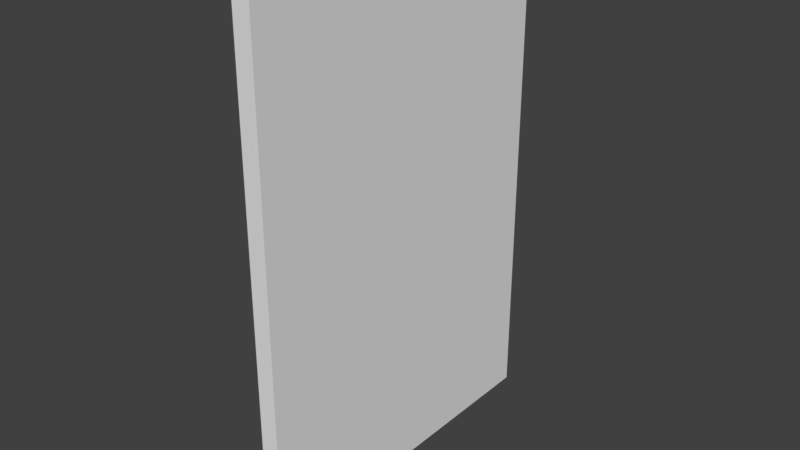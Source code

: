# Source: PaperWIPNGR.blend  (saved by Blender 2.79.0; exported with 4.5.12 LTS)
import bpy
from mathutils import Matrix  # noqa: F401  (used for matrix-valued properties, if any)

bpy.ops.wm.read_factory_settings(use_empty=True)
scene = bpy.context.scene
scene.name = 'Scene'

# ---- collections
col_collection_1 = bpy.data.collections.new('Collection 1'); scene.collection.children.link(col_collection_1)

# ---- materials (node trees are filled in below, after node groups)
mat_material_001 = bpy.data.materials.new('Material.001')
mat_material_001.alpha_threshold = 0.0
mat_material_001.use_transparent_shadow = False
mat_material_001.roughness = 0.5

# ---- material node trees

# ---- world
world_world = bpy.data.worlds.new('World'); scene.world = world_world
world_world.color = (0.05088, 0.05088, 0.05088)
world_world.use_sun_shadow = False
world_world.sun_shadow_jitter_overblur = 0.0
world_world.cycles.sampling_method = 'MANUAL'

# ---- meshes
me_cube_001 = bpy.data.meshes.new('Cube.001')
me_cube_001.from_pydata([(0.09116, 1.76, -2.583), (0.09116, -1.76, -2.583), (-0.09116, -1.76, -2.583), (-0.09116, 1.76, -2.583), (0.09116, 1.76, 2.583), (0.09116, -1.76, 2.583), (-0.09116, -1.76, 2.583), (-0.09116, 1.76, 2.583), (0.09116, -1.049e-07, -2.583), (1.63e-08, 1.76, -2.583), (0.09116, 1.76, 0.0), (0.0, -1.76, -2.583), (0.09116, -1.76, 0.0), (-0.09116, 5.244e-07, -2.583), (-0.09116, -1.76, 0.0), (-0.09116, 1.76, 0.0), (0.09116, -9.44e-07, 2.583), (2.173e-08, 1.76, 2.583), (-4.89e-08, -1.76, 2.583), (-0.09116, 3.147e-07, 2.583), (2.173e-08, 1.76, 0.0), (-0.09116, 4.196e-07, 0.0), (-2.717e-08, -1.76, 0.0), (0.09116, -5.244e-07, 0.0), (-1.358e-08, -3.147e-07, 2.583), (5.433e-09, 2.098e-07, -2.583), (0.09116, -0.8799, -2.583), (-0.04558, 1.76, -2.583), (0.09116, 1.76, 1.291), (-0.04558, -1.76, -2.583), (0.09116, -1.76, 1.291), (-0.09116, 0.8799, -2.583), (-0.09116, -1.76, 1.291), (-0.09116, 1.76, 1.291), (0.09116, -0.8799, 2.583), (-0.04558, 1.76, 2.583), (-0.04558, -1.76, 2.583), (-0.09116, 0.8799, 2.583), (0.09116, 0.8799, -2.583), (0.04558, 1.76, -2.583), (0.09116, 1.76, -1.291), (0.04558, -1.76, -2.583), (0.09116, -1.76, -1.291), (-0.09116, -0.8799, -2.583), (-0.09116, -1.76, -1.291), (-0.09116, 1.76, -1.291), (0.09116, 0.8799, 2.583), (0.04558, 1.76, 2.583), (0.04558, -1.76, 2.583), (-0.09116, -0.8799, 2.583), (-0.04558, 1.76, 0.0), (0.04558, 1.76, 0.0), (2.173e-08, 1.76, 1.291), (1.902e-08, 1.76, -1.291), (-0.09116, 0.8799, 0.0), (-0.09116, -0.8799, 0.0), (-0.09116, 4.72e-07, -1.291), (-0.09116, 3.671e-07, 1.291), (-0.04558, -1.76, 0.0), (0.04558, -1.76, 0.0), (-1.358e-08, -1.76, -1.291), (-3.803e-08, -1.76, 1.291), (0.09116, -0.8799, 0.0), (0.09116, 0.8799, 0.0), (0.09116, -3.147e-07, -1.291), (0.09116, -7.342e-07, 1.291), (-3.124e-08, -0.8799, 2.583), (4.075e-09, 0.8799, 2.583), (0.04558, -6.293e-07, 2.583), (-0.04558, 0.0, 2.583), (-0.04558, 3.671e-07, -2.583), (0.04558, 5.244e-08, -2.583), (1.087e-08, 0.8799, -2.583), (2.717e-09, -0.8799, -2.583), (0.04558, -0.8799, -2.583), (0.04558, 0.8799, -2.583), (-0.04558, 0.8799, -2.583), (-0.04558, 0.8799, 2.583), (0.04558, 0.8799, 2.583), (0.04558, -0.8799, 2.583), (0.09116, 0.8799, 1.291), (0.09116, 0.8799, -1.291), (0.09116, -0.8799, -1.291), (0.04558, -1.76, 1.291), (0.04558, -1.76, -1.291), (-0.04558, -1.76, -1.291), (-0.09116, -0.8799, 1.291), (-0.09116, -0.8799, -1.291), (-0.09116, 0.8799, -1.291), (0.04558, 1.76, -1.291), (0.04558, 1.76, 1.291), (-0.04558, 1.76, 1.291), (-0.04558, 1.76, -1.291), (-0.09116, 0.8799, 1.291), (-0.04558, -1.76, 1.291), (0.09116, -0.8799, 1.291), (-0.04558, -0.8799, 2.583), (-0.04558, -0.8799, -2.583)], [], [(97, 29, 2, 43), (96, 49, 6, 36), (95, 34, 5, 30), (94, 36, 6, 32), (93, 37, 7, 33), (92, 27, 3, 45), (91, 50, 15, 33), (90, 51, 20, 52), (89, 39, 9, 53), (88, 54, 15, 45), (87, 55, 21, 56), (86, 49, 19, 57), (85, 58, 14, 44), (84, 59, 22, 60), (83, 48, 18, 61), (82, 62, 12, 42), (81, 63, 23, 64), (80, 46, 16, 65), (79, 66, 18, 48), (78, 67, 24, 68), (77, 37, 19, 69), (76, 70, 13, 31), (75, 71, 25, 72), (74, 41, 11, 73), (71, 74, 73, 25), (8, 26, 74, 71), (26, 1, 41, 74), (39, 75, 72, 9), (0, 38, 75, 39), (38, 8, 71, 75), (27, 76, 31, 3), (9, 72, 76, 27), (72, 25, 70, 76), (67, 77, 69, 24), (17, 35, 77, 67), (35, 7, 37, 77), (46, 78, 68, 16), (4, 47, 78, 46), (47, 17, 67, 78), (34, 79, 48, 5), (16, 68, 79, 34), (68, 24, 66, 79), (63, 80, 65, 23), (10, 28, 80, 63), (28, 4, 46, 80), (38, 81, 64, 8), (0, 40, 81, 38), (40, 10, 63, 81), (26, 82, 42, 1), (8, 64, 82, 26), (64, 23, 62, 82), (59, 83, 61, 22), (12, 30, 83, 59), (30, 5, 48, 83), (41, 84, 60, 11), (1, 42, 84, 41), (42, 12, 59, 84), (29, 85, 44, 2), (11, 60, 85, 29), (60, 22, 58, 85), (55, 86, 57, 21), (14, 32, 86, 55), (32, 6, 49, 86), (43, 87, 56, 13), (2, 44, 87, 43), (44, 14, 55, 87), (31, 88, 45, 3), (13, 56, 88, 31), (56, 21, 54, 88), (51, 89, 53, 20), (10, 40, 89, 51), (40, 0, 39, 89), (47, 90, 52, 17), (4, 28, 90, 47), (28, 10, 51, 90), (35, 91, 33, 7), (17, 52, 91, 35), (52, 20, 50, 91), (50, 92, 45, 15), (20, 53, 92, 50), (53, 9, 27, 92), (54, 93, 33, 15), (21, 57, 93, 54), (57, 19, 37, 93), (58, 94, 32, 14), (22, 61, 94, 58), (61, 18, 36, 94), (62, 95, 30, 12), (23, 65, 95, 62), (65, 16, 34, 95), (66, 96, 36, 18), (24, 69, 96, 66), (69, 19, 49, 96), (70, 97, 43, 13), (25, 73, 97, 70), (73, 11, 29, 97)])
me_cube_001.polygons.foreach_set('use_smooth', [True] * 96)
_k = set([(0, 38), (0, 39), (0, 40), (1, 26), (1, 41), (1, 42), (2, 29), (2, 43), (2, 44), (3, 27), (3, 31), (3, 45), (4, 28), (4, 46), (4, 47), (5, 30), (5, 34), (5, 48), (6, 32), (6, 36), (6, 49), (7, 33), (7, 35), (7, 37), (8, 26), (8, 38), (9, 27), (9, 39), (10, 28), (10, 40), (11, 29), (11, 41), (12, 30), (12, 42), (13, 31), (13, 43), (14, 32), (14, 44), (15, 33), (15, 45), (16, 34), (16, 46), (17, 35), (17, 47), (18, 36), (18, 48), (19, 37), (19, 49)])
me_cube_001.attributes.new('sharp_edge', 'BOOLEAN', 'EDGE').data.foreach_set('value', [ (min(e.vertices), max(e.vertices)) in _k for e in me_cube_001.edges])
me_cube_001.materials.append(mat_material_001)
me_cube_001.use_remesh_preserve_volume = False
me_cube_001.use_remesh_preserve_attributes = False
me_cube_001.use_mirror_vertex_groups = False
me_cube_001.update()
me_cube_001.normals_split_custom_set([tuple(v) for v in zip(*[iter([-1.486e-06, 0.0, -1.0, 0.0, 0.0, -1.0, 0.0, 0.0, -1.0, -2.973e-06, 0.0, -1.0, -3.141e-07, 0.0, 1.0, -7.472e-07, 0.0, 1.0, -7.472e-07, 0.0, 1.0, 1.191e-07, 0.0, 1.0, 1.0, -2.131e-08, 4.327e-09, 1.0, -2.623e-08, 2.885e-09, 1.0, -2.623e-08, 5.769e-09, 1.0, -1.967e-08, 7.212e-09, -6.212e-06, -1.0, -6.206e-08, -7.193e-06, -1.0, -1.013e-07, -6.539e-06, -1.0, -3.041e-08, -5.885e-06, -1.0, -1.521e-08, -1.0, 8.196e-09, -3.606e-09, -1.0, 6.557e-09, -4.327e-09, -1.0, 0.0, -2.885e-09, -1.0, 6.557e-09, -4.327e-09, 4.904e-06, 1.0, 1.152e-07, 4.577e-06, 1.0, 2.532e-07, 3.923e-06, 1.0, 2.532e-07, 4.577e-06, 1.0, 1.114e-07, 5.231e-06, 1.0, 1.949e-07, 5.231e-06, 1.0, 6.072e-08, 5.231e-06, 1.0, 1.767e-08, 5.231e-06, 1.0, 1.595e-07, 5.231e-06, 1.0, 2.013e-07, 4.904e-06, 1.0, 1.177e-07, 5.231e-06, 1.0, 9.487e-08, 4.904e-06, 1.0, 2.101e-07, 4.25e-06, 1.0, 1.607e-07, 3.923e-06, 1.0, 2.834e-07, 5.231e-06, 1.0, 2.758e-07, 5.231e-06, 1.0, 1.455e-07, -1.0, 1.147e-08, -4.327e-09, -1.0, 9.835e-09, -4.327e-09, -1.0, 1.639e-08, -5.769e-09, -1.0, 1.311e-08, -4.327e-09, -1.0, 1.475e-08, -3.606e-09, -1.0, 1.475e-08, -7.212e-10, -1.0, 6.557e-09, -2.163e-09, -1.0, 1.147e-08, -3.606e-09, -1.0, 1.147e-08, -4.327e-09, -1.0, 9.835e-09, -8.654e-09, -1.0, 1.311e-08, -7.212e-09, -1.0, 9.835e-09, -3.606e-09, -3.596e-06, -1.0, -2.568e-09, -4.904e-06, -1.0, -1.14e-08, -5.231e-06, -1.0, 0.0, -4.577e-06, -1.0, 3.288e-08, -3.923e-06, -1.0, -2.071e-07, -5.885e-06, -1.0, -2.236e-07, -5.231e-06, -1.0, -1.135e-07, -2.942e-06, -1.0, -1.008e-07, -8.173e-06, -1.0, -1.806e-07, -9.154e-06, -1.0, -1.211e-07, -8.5e-06, -1.0, -1.135e-07, -7.52e-06, -1.0, -1.135e-07, 1.0, -6.557e-09, 7.933e-09, 1.0, -1.311e-08, 7.933e-09, 1.0, -9.835e-09, 1.01e-08, 1.0, -3.278e-09, 1.01e-08, 1.0, -8.196e-09, -2.885e-09, 1.0, -1.475e-08, -2.885e-09, 1.0, -1.475e-08, 2.885e-09, 1.0, -8.196e-09, 2.885e-09, 1.0, -1.967e-08, -5.048e-09, 1.0, -2.295e-08, -8.654e-09, 1.0, -2.623e-08, -2.885e-09, 1.0, -2.131e-08, -7.212e-10, 2.658e-06, 0.0, 1.0, 6.457e-07, 0.0, 1.0, -2.853e-06, 0.0, 1.0, 1.191e-07, 0.0, 1.0, 1.895e-06, 0.0, 1.0, -5.51e-07, 0.0, 1.0, 1.802e-06, 0.0, 1.0, 3.814e-06, 0.0, 1.0, -1.078e-06, 0.0, 1.0, 8.419e-07, 0.0, 1.0, 8.419e-07, 0.0, 1.0, -6.444e-07, 0.0, 1.0, 1.486e-06, 0.0, -1.0, 2.895e-13, 0.0, -1.0, -2.973e-06, 0.0, -1.0, 0.0, 0.0, -1.0, -7.382e-12, 0.0, -1.0, -1.486e-06, 0.0, -1.0, -1.486e-06, 0.0, -1.0, 8.685e-12, 0.0, -1.0, -1.486e-06, 0.0, -1.0, 0.0, 0.0, -1.0, 0.0, 0.0, -1.0, -1.486e-06, 0.0, -1.0, -1.486e-06, 0.0, -1.0, -1.486e-06, 0.0, -1.0, -1.486e-06, 0.0, -1.0, -1.486e-06, 0.0, -1.0, 2.973e-06, 0.0, -1.0, 0.0, 0.0, -1.0, -1.486e-06, 0.0, -1.0, -1.486e-06, 0.0, -1.0, 0.0, 0.0, -1.0, 0.0, 0.0, -1.0, 0.0, 0.0, -1.0, -1.486e-06, 0.0, -1.0, 0.0, 0.0, -1.0, -7.382e-12, 0.0, -1.0, 8.685e-12, 0.0, -1.0, 0.0, 0.0, -1.0, 0.0, 0.0, -1.0, 2.973e-06, 0.0, -1.0, -7.382e-12, 0.0, -1.0, 0.0, 0.0, -1.0, 2.973e-06, 0.0, -1.0, 2.973e-06, 0.0, -1.0, -1.486e-06, 0.0, -1.0, -7.382e-12, 0.0, -1.0, 0.0, 0.0, -1.0, 1.486e-06, 0.0, -1.0, 0.0, 0.0, -1.0, 0.0, 0.0, -1.0, 0.0, 0.0, -1.0, 8.685e-12, 0.0, -1.0, 1.486e-06, 0.0, -1.0, 0.0, 0.0, -1.0, 8.685e-12, 0.0, -1.0, -1.486e-06, 0.0, -1.0, 2.895e-13, 0.0, -1.0, 1.486e-06, 0.0, -1.0, -5.51e-07, 0.0, 1.0, -1.078e-06, 0.0, 1.0, -6.444e-07, 0.0, 1.0, 1.802e-06, 0.0, 1.0, -5.604e-07, 0.0, 1.0, -1.614e-06, 0.0, 1.0, -1.078e-06, 0.0, 1.0, -5.51e-07, 0.0, 1.0, -1.614e-06, 0.0, 1.0, -7.472e-07, 0.0, 1.0, 8.419e-07, 0.0, 1.0, -1.078e-06, 0.0, 1.0, 1.895e-06, 0.0, 1.0, 1.895e-06, 0.0, 1.0, 3.814e-06, 0.0, 1.0, 1.895e-06, 0.0, 1.0, 1.359e-06, 0.0, 1.0, 1.359e-06, 0.0, 1.0, 1.895e-06, 0.0, 1.0, 1.895e-06, 0.0, 1.0, 1.359e-06, 0.0, 1.0, -5.604e-07, 0.0, 1.0, -5.51e-07, 0.0, 1.0, 1.895e-06, 0.0, 1.0, 4.145e-06, 0.0, 1.0, 2.658e-06, 0.0, 1.0, 1.191e-07, 0.0, 1.0, 6.931e-06, 0.0, 1.0, 1.895e-06, 0.0, 1.0, 3.814e-06, 0.0, 1.0, 2.658e-06, 0.0, 1.0, 4.145e-06, 0.0, 1.0, 3.814e-06, 0.0, 1.0, 1.802e-06, 0.0, 1.0, 6.457e-07, 0.0, 1.0, 2.658e-06, 0.0, 1.0, 1.0, -1.475e-08, -2.885e-09, 1.0, -1.967e-08, -5.048e-09, 1.0, -2.131e-08, -7.212e-10, 1.0, -1.475e-08, 2.885e-09, 1.0, -1.639e-08, -5.769e-09, 1.0, -1.967e-08, -7.212e-09, 1.0, -1.967e-08, -5.048e-09, 1.0, -1.475e-08, -2.885e-09, 1.0, -1.967e-08, -7.212e-09, 1.0, -1.967e-08, -1.154e-08, 1.0, -2.295e-08, -8.654e-09, 1.0, -1.967e-08, -5.048e-09, 1.0, -3.278e-09, -1.442e-09, 1.0, -8.196e-09, -2.885e-09, 1.0, -8.196e-09, 2.885e-09, 1.0, -3.278e-09, 1.442e-09, 1.0, -6.557e-09, -2.885e-09, 1.0, -9.835e-09, -5.769e-09, 1.0, -8.196e-09, -2.885e-09, 1.0, -3.278e-09, -1.442e-09, 1.0, -9.835e-09, -5.769e-09, 1.0, -1.639e-08, -5.769e-09, 1.0, -1.475e-08, -2.885e-09, 1.0, -8.196e-09, -2.885e-09, 1.0, -3.278e-09, 5.769e-09, 1.0, -6.557e-09, 7.933e-09, 1.0, -3.278e-09, 1.01e-08, 1.0, 0.0, 8.654e-09, 1.0, -3.278e-09, 1.442e-09, 1.0, -8.196e-09, 2.885e-09, 1.0, -6.557e-09, 7.933e-09, 1.0, -3.278e-09, 5.769e-09, 1.0, -8.196e-09, 2.885e-09, 1.0, -1.475e-08, 2.885e-09, 1.0, -1.311e-08, 7.933e-09, 1.0, -6.557e-09, 7.933e-09, -5.885e-06, -1.0, -2.236e-07, -8.173e-06, -1.0, -1.806e-07, -7.52e-06, -1.0, -1.135e-07, -5.231e-06, -1.0, -1.135e-07, -5.885e-06, -1.0, -2.431e-07, -7.846e-06, -1.0, -2.431e-07, -8.173e-06, -1.0, -1.806e-07, -5.885e-06, -1.0, -2.236e-07, -7.846e-06, -1.0, -2.431e-07, -9.154e-06, -1.0, -1.874e-07, -9.154e-06, -1.0, -1.211e-07, -8.173e-06, -1.0, -1.806e-07, -3.269e-06, -1.0, -2.071e-07, -3.923e-06, -1.0, -2.071e-07, -2.942e-06, -1.0, -1.008e-07, -1.962e-06, -1.0, -8.812e-08, -3.923e-06, -1.0, -3.14e-07, -4.577e-06, -1.0, -2.507e-07, -3.923e-06, -1.0, -2.071e-07, -3.269e-06, -1.0, -2.071e-07, -4.577e-06, -1.0, -2.507e-07, -5.885e-06, -1.0, -2.431e-07, -5.885e-06, -1.0, -2.236e-07, -3.923e-06, -1.0, -2.071e-07, -2.615e-06, -1.0, -5.135e-09, -3.596e-06, -1.0, -2.568e-09, -4.577e-06, -1.0, 3.288e-08, -3.923e-06, -1.0, 6.576e-08, -1.962e-06, -1.0, -8.812e-08, -2.942e-06, -1.0, -1.008e-07, -3.596e-06, -1.0, -2.568e-09, -2.615e-06, -1.0, -5.135e-09, -2.942e-06, -1.0, -1.008e-07, -5.231e-06, -1.0, -1.135e-07, -4.904e-06, -1.0, -1.14e-08, -3.596e-06, -1.0, -2.568e-09, -1.0, 1.475e-08, -7.212e-10, -1.0, 1.147e-08, -4.327e-09, -1.0, 9.835e-09, -3.606e-09, -1.0, 6.557e-09, -2.163e-09, -1.0, 1.967e-08, 0.0, -1.0, 1.311e-08, -4.327e-09, -1.0, 1.147e-08, -4.327e-09, -1.0, 1.475e-08, -7.212e-10, -1.0, 1.311e-08, -4.327e-09, -1.0, 6.557e-09, -8.654e-09, -1.0, 9.835e-09, -8.654e-09, -1.0, 1.147e-08, -4.327e-09, -1.0, 1.311e-08, -5.769e-09, -1.0, 1.475e-08, -3.606e-09, -1.0, 1.147e-08, -3.606e-09, -1.0, 1.639e-08, -2.885e-09, -1.0, 1.311e-08, -8.654e-09, -1.0, 1.639e-08, -4.327e-09, -1.0, 1.475e-08, -3.606e-09, -1.0, 1.311e-08, -5.769e-09, -1.0, 1.639e-08, -4.327e-09, -1.0, 1.967e-08, 0.0, -1.0, 1.475e-08, -7.212e-10, -1.0, 1.475e-08, -3.606e-09, -1.0, 1.311e-08, -2.885e-09, -1.0, 1.147e-08, -4.327e-09, -1.0, 1.311e-08, -4.327e-09, -1.0, 6.557e-09, -2.885e-09, -1.0, 1.639e-08, -2.885e-09, -1.0, 1.147e-08, -3.606e-09, -1.0, 1.147e-08, -4.327e-09, -1.0, 1.311e-08, -2.885e-09, -1.0, 1.147e-08, -3.606e-09, -1.0, 6.557e-09, -2.163e-09, -1.0, 9.835e-09, -4.327e-09, -1.0, 1.147e-08, -4.327e-09, 4.904e-06, 1.0, 1.177e-07, 4.25e-06, 1.0, 1.607e-07, 5.231e-06, 1.0, 1.455e-07, 5.231e-06, 1.0, 9.487e-08, 4.577e-06, 1.0, 1.494e-07, 3.269e-06, 1.0, 1.494e-07, 4.25e-06, 1.0, 1.607e-07, 4.904e-06, 1.0, 1.177e-07, 3.269e-06, 1.0, 1.494e-07, 2.615e-06, 1.0, 2.684e-07, 3.923e-06, 1.0, 2.834e-07, 4.25e-06, 1.0, 1.607e-07, 5.231e-06, 1.0, 2.051e-07, 5.231e-06, 1.0, 2.013e-07, 4.904e-06, 1.0, 2.101e-07, 4.577e-06, 1.0, 2.456e-07, 6.539e-06, 1.0, 1.57e-07, 5.885e-06, 1.0, 2.127e-07, 5.231e-06, 1.0, 2.013e-07, 5.231e-06, 1.0, 2.051e-07, 5.885e-06, 1.0, 2.127e-07, 4.577e-06, 1.0, 1.494e-07, 4.904e-06, 1.0, 1.177e-07, 5.231e-06, 1.0, 2.013e-07, 5.231e-06, 1.0, 2.456e-07, 5.231e-06, 1.0, 1.949e-07, 5.231e-06, 1.0, 1.595e-07, 5.231e-06, 1.0, 2.532e-07, 4.577e-06, 1.0, 2.456e-07, 4.904e-06, 1.0, 2.101e-07, 5.231e-06, 1.0, 1.949e-07, 5.231e-06, 1.0, 2.456e-07, 4.904e-06, 1.0, 2.101e-07, 5.231e-06, 1.0, 9.487e-08, 5.231e-06, 1.0, 6.072e-08, 5.231e-06, 1.0, 1.949e-07, 5.231e-06, 1.0, 6.072e-08, 4.904e-06, 1.0, 1.152e-07, 4.577e-06, 1.0, 1.114e-07, 5.231e-06, 1.0, 1.767e-08, 5.231e-06, 1.0, 9.487e-08, 5.231e-06, 1.0, 1.455e-07, 4.904e-06, 1.0, 1.152e-07, 5.231e-06, 1.0, 6.072e-08, 5.231e-06, 1.0, 1.455e-07, 5.231e-06, 1.0, 2.758e-07, 4.577e-06, 1.0, 2.532e-07, 4.904e-06, 1.0, 1.152e-07, -1.0, 9.835e-09, -4.327e-09, -1.0, 8.196e-09, -3.606e-09, -1.0, 6.557e-09, -4.327e-09, -1.0, 1.639e-08, -5.769e-09, -1.0, 6.557e-09, -2.163e-09, -1.0, 9.835e-09, -3.606e-09, -1.0, 8.196e-09, -3.606e-09, -1.0, 9.835e-09, -4.327e-09, -1.0, 9.835e-09, -3.606e-09, -1.0, 1.311e-08, -7.212e-09, -1.0, 6.557e-09, -4.327e-09, -1.0, 8.196e-09, -3.606e-09, -4.904e-06, -1.0, -1.14e-08, -6.212e-06, -1.0, -6.206e-08, -5.885e-06, -1.0, -1.521e-08, -5.231e-06, -1.0, 0.0, -5.231e-06, -1.0, -1.135e-07, -7.52e-06, -1.0, -1.135e-07, -6.212e-06, -1.0, -6.206e-08, -4.904e-06, -1.0, -1.14e-08, -7.52e-06, -1.0, -1.135e-07, -8.5e-06, -1.0, -1.135e-07, -7.193e-06, -1.0, -1.013e-07, -6.212e-06, -1.0, -6.206e-08, 1.0, -1.311e-08, 7.933e-09, 1.0, -2.131e-08, 4.327e-09, 1.0, -1.967e-08, 7.212e-09, 1.0, -9.835e-09, 1.01e-08, 1.0, -1.475e-08, 2.885e-09, 1.0, -2.131e-08, -7.212e-10, 1.0, -2.131e-08, 4.327e-09, 1.0, -1.311e-08, 7.933e-09, 1.0, -2.131e-08, -7.212e-10, 1.0, -2.623e-08, -2.885e-09, 1.0, -2.623e-08, 2.885e-09, 1.0, -2.131e-08, 4.327e-09, 6.457e-07, 0.0, 1.0, -3.141e-07, 0.0, 1.0, 1.191e-07, 0.0, 1.0, -2.853e-06, 0.0, 1.0, 1.802e-06, 0.0, 1.0, -6.444e-07, 0.0, 1.0, -3.141e-07, 0.0, 1.0, 6.457e-07, 0.0, 1.0, -6.444e-07, 0.0, 1.0, 8.419e-07, 0.0, 1.0, -7.472e-07, 0.0, 1.0, -3.141e-07, 0.0, 1.0, 2.895e-13, 0.0, -1.0, -1.486e-06, 0.0, -1.0, -2.973e-06, 0.0, -1.0, -2.973e-06, 0.0, -1.0, -1.486e-06, 0.0, -1.0, -1.486e-06, 0.0, -1.0, -1.486e-06, 0.0, -1.0, 2.895e-13, 0.0, -1.0, -1.486e-06, 0.0, -1.0, 0.0, 0.0, -1.0, 0.0, 0.0, -1.0, -1.486e-06, 0.0, -1.0])] * 3)])
arm_armature = bpy.data.armatures.new('Armature')  # bones are not reproduced

# ---- objects
ob_armature = bpy.data.objects.new('Armature', arm_armature)
ob_cube = bpy.data.objects.new('Cube', me_cube_001)

# ---- transforms, parenting, visibility, modifiers, constraints
ob_armature.location = (0.0, 0.0, 0.0)
ob_armature.rotation_euler = (-1.629e-07, 0.0, 0.0)
ob_armature.lineart.crease_threshold = 0.0
ob_cube.parent = ob_armature
ob_cube.location = (0.0, 0.0, 0.0)
ob_cube.color = (0.8, 0.8, 0.8, 1.0)
ob_cube.lineart.crease_threshold = 0.0
_vg = ob_cube.vertex_groups.new(name='Head')
for _i, _w in zip([4, 5, 6, 7, 10, 12, 14, 15, 16, 17, 18, 19, 20, 21, 22, 23, 24, 28, 30, 32, 33, 34, 35, 36, 37, 46, 47, 48, 49, 50, 51, 52, 54, 55, 56, 57, 58, 59, 61, 62, 63, 64, 65, 66, 67, 68, 69, 77, 78, 79, 80, 83, 86, 90, 91, 93, 94, 95, 96], [0.9266, 0.9258, 0.9262, 0.9261, 0.198, 0.1943, 0.1943, 0.198, 0.9992, 0.9264, 0.9261, 0.9992, 0.1978, 0.3332, 0.1941, 0.3332, 0.9993, 0.81, 0.8091, 0.8091, 0.81, 0.9542, 0.9263, 0.9262, 0.9544, 0.9544, 0.9265, 0.926, 0.9542, 0.1979, 0.1979, 0.8098, 0.1966, 0.1924, 0.01629, 0.9984, 0.1942, 0.1942, 0.8089, 0.1924, 0.1966, 0.01629, 0.9984, 0.9546, 0.9548, 0.9993, 0.9993, 0.9547, 0.9547, 0.9545, 0.8583, 0.8089, 0.8576, 0.8098, 0.8098, 0.8583, 0.8089, 0.8576, 0.9545]): _vg.add([_i], _w, 'REPLACE')
_vg = ob_cube.vertex_groups.new(name='LegL')
for _i, _w in zip([1, 2, 5, 6, 8, 10, 11, 12, 13, 14, 15, 18, 20, 21, 22, 23, 25, 26, 29, 30, 31, 32, 34, 36, 38, 41, 42, 43, 44, 48, 49, 50, 51, 54, 55, 56, 58, 59, 60, 61, 62, 63, 64, 66, 70, 71, 72, 73, 74, 75, 76, 79, 82, 83, 84, 85, 86, 87, 94, 95, 96, 97], [0.9964, 0.997, 0.06909, 0.06868, 0.3194, 0.02819, 0.9973, 0.7675, 0.3194, 0.7675, 0.02819, 0.06881, 0.02738, 0.3333, 0.7681, 0.3333, 0.3194, 0.8782, 0.9973, 0.1789, 0.0516, 0.1789, 0.03421, 0.06872, 0.0516, 0.997, 0.9841, 0.8782, 0.9841, 0.06893, 0.03416, 0.02758, 0.02758, 0.08005, 0.7289, 0.2706, 0.768, 0.768, 0.9841, 0.1791, 0.7289, 0.08005, 0.2706, 0.03345, 0.3194, 0.3194, 0.05172, 0.8779, 0.878, 0.05169, 0.05169, 0.03365, 0.9971, 0.1791, 0.9841, 0.9841, 0.13, 0.9971, 0.1791, 0.13, 0.03362, 0.878]): _vg.add([_i], _w, 'REPLACE')
_vg = ob_cube.vertex_groups.new(name='LegR')
for _i, _w in zip([0, 3, 4, 7, 8, 9, 10, 12, 13, 14, 15, 17, 20, 21, 22, 23, 25, 26, 27, 28, 31, 33, 35, 37, 38, 39, 40, 43, 45, 46, 47, 50, 51, 52, 53, 54, 55, 56, 58, 59, 62, 63, 64, 67, 70, 71, 72, 73, 74, 75, 76, 77, 78, 80, 81, 88, 89, 90, 91, 92, 93, 97], [0.9986, 0.9986, 0.06822, 0.06864, 0.6723, 0.9989, 0.7629, 0.02632, 0.6723, 0.02632, 0.7629, 0.06835, 0.7635, 0.3335, 0.02551, 0.3335, 0.6724, 0.1202, 0.9988, 0.1777, 0.947, 0.1777, 0.06848, 0.03363, 0.947, 0.9988, 0.9827, 0.1202, 0.9827, 0.03358, 0.06827, 0.7634, 0.7634, 0.178, 0.9826, 0.7234, 0.07867, 0.6963, 0.02571, 0.02572, 0.07867, 0.7234, 0.6963, 0.03287, 0.6723, 0.6723, 0.9469, 0.1205, 0.1204, 0.9469, 0.9469, 0.03307, 0.03304, 0.1291, 0.9987, 0.9987, 0.9827, 0.1779, 0.1779, 0.9827, 0.1291, 0.1204]): _vg.add([_i], _w, 'REPLACE')
_m = ob_cube.modifiers.new('Armature', 'ARMATURE')
_m.object = ob_armature

# ---- collection membership
col_collection_1.objects.link(ob_armature)
col_collection_1.objects.link(ob_cube)

# ---- scene / render settings (as saved in the file)
scene.frame_start = 1; scene.frame_end = 250; scene.frame_set(29)
scene.render.engine = 'BLENDER_EEVEE_NEXT'
scene.render.resolution_percentage = 50
scene.render.dither_intensity = 0.0
scene.cycles.use_denoising = False
scene.cycles.samples = 128
scene.cycles.sampling_pattern = 'TABULATED_SOBOL'
scene.cycles.use_adaptive_sampling = False
scene.cycles.use_light_tree = False
scene.cycles.blur_glossy = 0.0
scene.cycles.sample_clamp_indirect = 0.0
scene.view_settings.view_transform = 'Standard'
bpy.context.view_layer.update()

# ---- added for rendering (the .blend has no active camera and no usable light): camera, sun
cam_auto = bpy.data.cameras.new('AutoCamera')
cam_auto.lens = 50.0
cam_auto.sensor_width = 36.0
cam_auto.clip_end = 1000.0
ob_auto_camera = bpy.data.objects.new('AutoCamera', cam_auto)
scene.collection.objects.link(ob_auto_camera)
ob_auto_camera.location = (5.7858, -6.94297, 4.62864)
ob_auto_camera.rotation_euler = (1.09748, -7.21219e-08, 0.694738)
scene.camera = ob_auto_camera
light_auto_sun = bpy.data.lights.new('AutoSun', 'SUN')
light_auto_sun.energy = 3.0
light_auto_sun.angle = 0.0523599
ob_auto_sun = bpy.data.objects.new('AutoSun', light_auto_sun)
scene.collection.objects.link(ob_auto_sun)
ob_auto_sun.rotation_euler = (0.872665, 0.174533, 0.523599)
bpy.context.view_layer.update()
